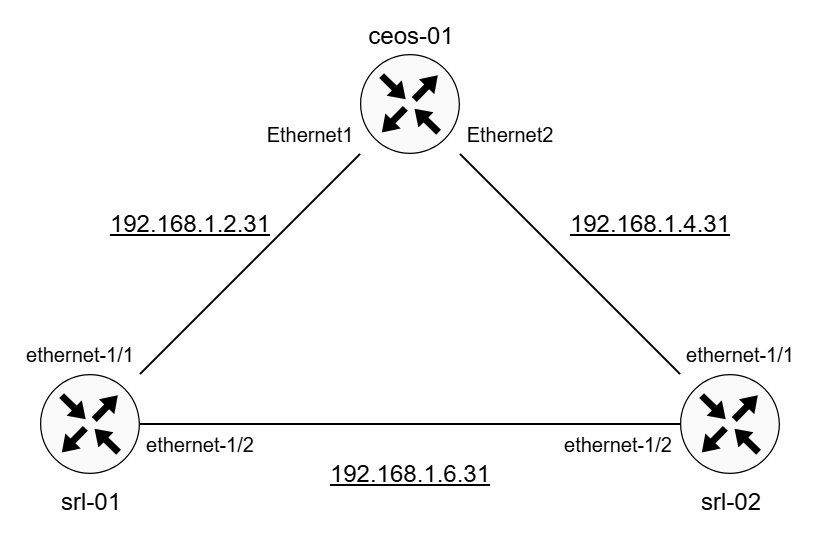

The diagram above was exported from draw.io. Its source (the exported page's mxGraphModel, read from the mxfile embedded in the PNG):
<mxGraphModel dx="636" dy="437" grid="1" gridSize="10" guides="1" tooltips="1" connect="1" arrows="1" fold="1" page="1" pageScale="1" pageWidth="1100" pageHeight="850" math="0" shadow="0">
  <root>
    <mxCell id="0" />
    <mxCell id="1" parent="0" />
    <mxCell id="iJKBfmsjl5GGZ2Y0PUor-1" parent="1" style="sketch=0;points=[[0.5,0,0],[1,0.5,0],[0.5,1,0],[0,0.5,0],[0.145,0.145,0],[0.8555,0.145,0],[0.855,0.8555,0],[0.145,0.855,0]];verticalLabelPosition=top;html=1;verticalAlign=bottom;aspect=fixed;align=center;pointerEvents=1;shape=mxgraph.cisco19.rect;prIcon=router;fillColor=#FAFAFA;strokeColor=#000000;labelPosition=center;" value="ceos-01" vertex="1">
      <mxGeometry height="50" width="50" x="400" y="200" as="geometry" />
    </mxCell>
    <mxCell id="iJKBfmsjl5GGZ2Y0PUor-4" edge="1" parent="1" source="iJKBfmsjl5GGZ2Y0PUor-2" style="rounded=0;orthogonalLoop=1;jettySize=auto;html=1;endArrow=none;endFill=0;" target="iJKBfmsjl5GGZ2Y0PUor-1">
      <mxGeometry relative="1" as="geometry">
        <mxPoint x="340" y="240" as="targetPoint" />
      </mxGeometry>
    </mxCell>
    <mxCell id="iJKBfmsjl5GGZ2Y0PUor-6" edge="1" parent="1" source="iJKBfmsjl5GGZ2Y0PUor-2" style="edgeStyle=orthogonalEdgeStyle;rounded=0;orthogonalLoop=1;jettySize=auto;html=1;endArrow=none;endFill=0;" target="iJKBfmsjl5GGZ2Y0PUor-3">
      <mxGeometry relative="1" as="geometry">
        <mxPoint x="540" y="390" as="targetPoint" />
      </mxGeometry>
    </mxCell>
    <mxCell id="iJKBfmsjl5GGZ2Y0PUor-2" parent="1" style="sketch=0;points=[[0.5,0,0],[1,0.5,0],[0.5,1,0],[0,0.5,0],[0.145,0.145,0],[0.8555,0.145,0],[0.855,0.8555,0],[0.145,0.855,0]];verticalLabelPosition=bottom;html=1;verticalAlign=top;aspect=fixed;align=center;pointerEvents=1;shape=mxgraph.cisco19.rect;prIcon=router;fillColor=#FAFAFA;strokeColor=#000000;" value="srl-01" vertex="1">
      <mxGeometry height="50" width="50" x="240" y="360" as="geometry" />
    </mxCell>
    <mxCell id="iJKBfmsjl5GGZ2Y0PUor-5" edge="1" parent="1" source="iJKBfmsjl5GGZ2Y0PUor-3" style="rounded=0;orthogonalLoop=1;jettySize=auto;html=1;endArrow=none;endFill=0;" target="iJKBfmsjl5GGZ2Y0PUor-1">
      <mxGeometry relative="1" as="geometry" />
    </mxCell>
    <mxCell id="iJKBfmsjl5GGZ2Y0PUor-3" parent="1" style="sketch=0;points=[[0.5,0,0],[1,0.5,0],[0.5,1,0],[0,0.5,0],[0.145,0.145,0],[0.8555,0.145,0],[0.855,0.8555,0],[0.145,0.855,0]];verticalLabelPosition=bottom;html=1;verticalAlign=top;aspect=fixed;align=center;pointerEvents=1;shape=mxgraph.cisco19.rect;prIcon=router;fillColor=#FAFAFA;strokeColor=#000000;spacing=2;strokeWidth=1;" value="srl-02" vertex="1">
      <mxGeometry height="50" width="50" x="560" y="360" as="geometry" />
    </mxCell>
    <mxCell id="iJKBfmsjl5GGZ2Y0PUor-7" parent="1" style="text;html=1;whiteSpace=wrap;strokeColor=none;fillColor=none;align=center;verticalAlign=middle;rounded=0;fontStyle=4" value="192.168.1.2.31" vertex="1">
      <mxGeometry height="30" width="90" x="270" y="270" as="geometry" />
    </mxCell>
    <mxCell id="iJKBfmsjl5GGZ2Y0PUor-8" parent="1" style="text;html=1;whiteSpace=wrap;strokeColor=none;fillColor=none;align=center;verticalAlign=middle;rounded=0;fontStyle=4" value="192.168.1.4.31" vertex="1">
      <mxGeometry height="30" width="90" x="500" y="270" as="geometry" />
    </mxCell>
    <mxCell id="iJKBfmsjl5GGZ2Y0PUor-9" parent="1" style="text;html=1;whiteSpace=wrap;strokeColor=none;fillColor=none;align=center;verticalAlign=middle;rounded=0;fontStyle=4" value="192.168.1.6.31" vertex="1">
      <mxGeometry height="30" width="90" x="380" y="395" as="geometry" />
    </mxCell>
    <mxCell id="iJKBfmsjl5GGZ2Y0PUor-10" parent="1" style="text;html=1;whiteSpace=wrap;strokeColor=none;fillColor=none;align=center;verticalAlign=middle;rounded=0;fontSize=10;" value="Ethernet1" vertex="1">
      <mxGeometry height="20" width="50" x="350" y="230" as="geometry" />
    </mxCell>
    <mxCell id="iJKBfmsjl5GGZ2Y0PUor-11" parent="1" style="text;html=1;whiteSpace=wrap;strokeColor=none;fillColor=none;align=center;verticalAlign=middle;rounded=0;fontSize=10;" value="Ethernet2" vertex="1">
      <mxGeometry height="20" width="50" x="450" y="230" as="geometry" />
    </mxCell>
    <mxCell id="iJKBfmsjl5GGZ2Y0PUor-12" parent="1" style="text;html=1;whiteSpace=wrap;strokeColor=none;fillColor=none;align=center;verticalAlign=middle;rounded=0;fontSize=10;" value="ethernet-1/1" vertex="1">
      <mxGeometry height="20" width="60" x="230" y="340" as="geometry" />
    </mxCell>
    <mxCell id="iJKBfmsjl5GGZ2Y0PUor-13" parent="1" style="text;html=1;whiteSpace=wrap;strokeColor=none;fillColor=none;align=center;verticalAlign=middle;rounded=0;fontSize=10;" value="ethernet-1/1" vertex="1">
      <mxGeometry height="20" width="60" x="560" y="340" as="geometry" />
    </mxCell>
    <mxCell id="iJKBfmsjl5GGZ2Y0PUor-14" parent="1" style="text;html=1;whiteSpace=wrap;strokeColor=none;fillColor=none;align=center;verticalAlign=middle;rounded=0;fontSize=10;" value="ethernet-1/2" vertex="1">
      <mxGeometry height="20" width="60" x="290" y="385" as="geometry" />
    </mxCell>
    <mxCell id="iJKBfmsjl5GGZ2Y0PUor-15" parent="1" style="text;html=1;whiteSpace=wrap;strokeColor=none;fillColor=none;align=center;verticalAlign=middle;rounded=0;fontSize=10;" value="ethernet-1/2" vertex="1">
      <mxGeometry height="20" width="60" x="499" y="385" as="geometry" />
    </mxCell>
  </root>
</mxGraphModel>